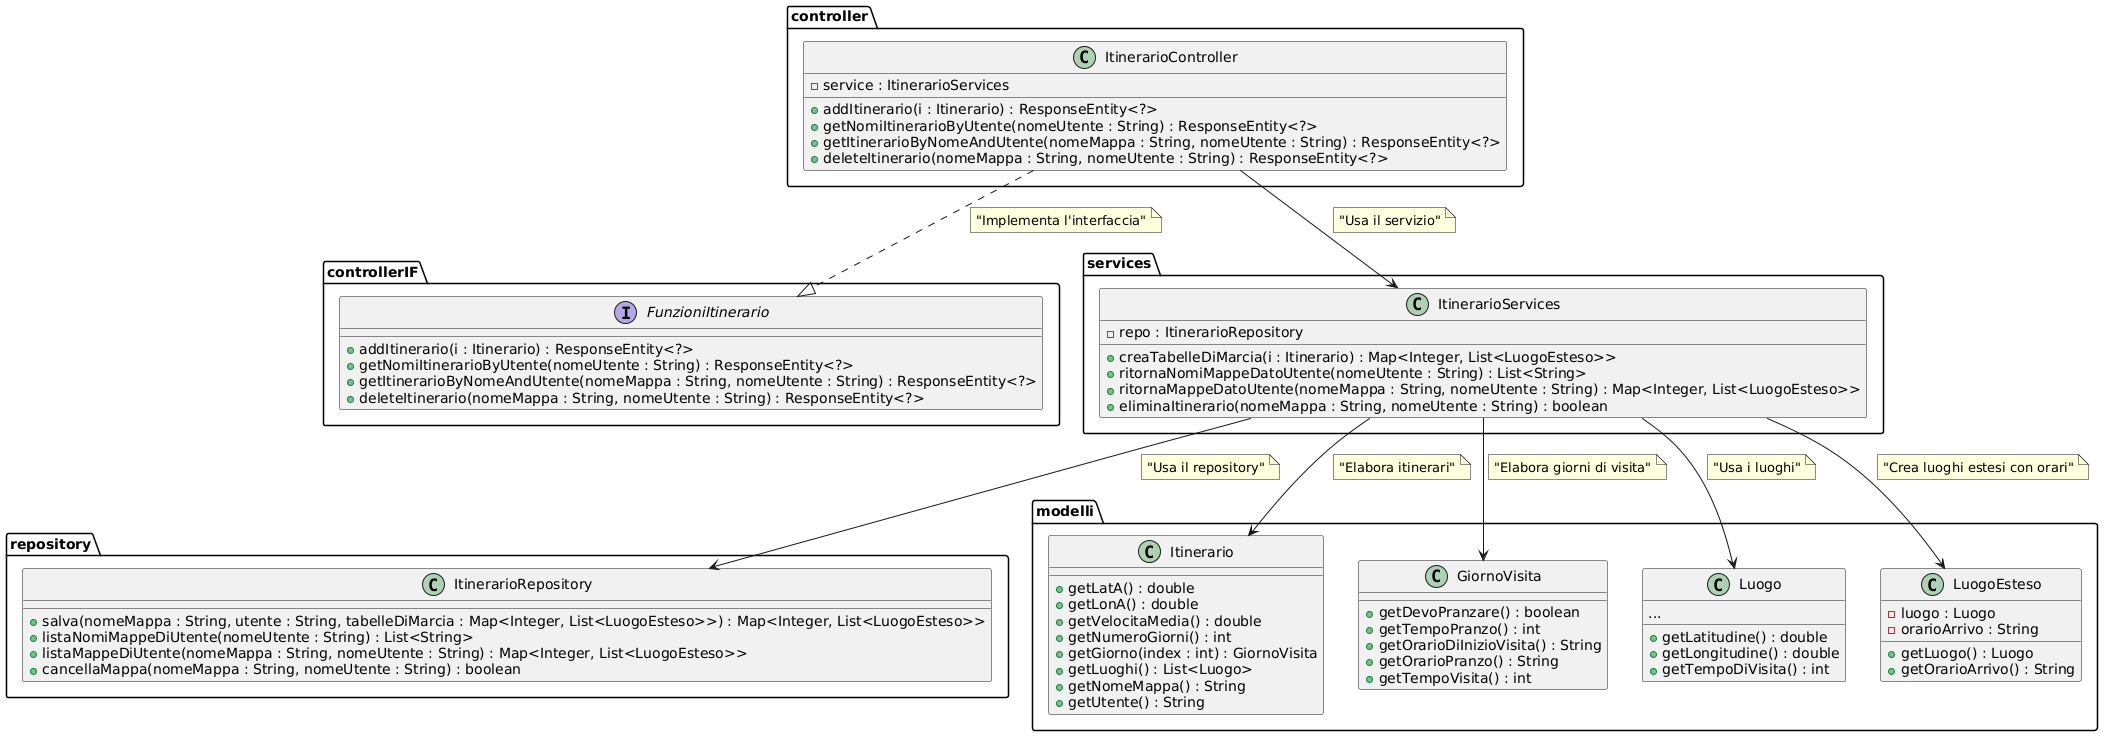

The diagram above was rendered by PlantUML. Its source (embedded in the PNG):
@startuml
package controller {
  class ItinerarioController {
    - service : ItinerarioServices
    + addItinerario(i : Itinerario) : ResponseEntity<?>
    + getNomiItinerarioByUtente(nomeUtente : String) : ResponseEntity<?>
    + getItinerarioByNomeAndUtente(nomeMappa : String, nomeUtente : String) : ResponseEntity<?>
    + deleteItinerario(nomeMappa : String, nomeUtente : String) : ResponseEntity<?>
  }
}

package controllerIF {
  interface FunzioniItinerario {
    + addItinerario(i : Itinerario) : ResponseEntity<?>
    + getNomiItinerarioByUtente(nomeUtente : String) : ResponseEntity<?>
    + getItinerarioByNomeAndUtente(nomeMappa : String, nomeUtente : String) : ResponseEntity<?>
    + deleteItinerario(nomeMappa : String, nomeUtente : String) : ResponseEntity<?>
  }
}

package services {
  class ItinerarioServices {
    - repo : ItinerarioRepository
    + creaTabelleDiMarcia(i : Itinerario) : Map<Integer, List<LuogoEsteso>>
    + ritornaNomiMappeDatoUtente(nomeUtente : String) : List<String>
    + ritornaMappeDatoUtente(nomeMappa : String, nomeUtente : String) : Map<Integer, List<LuogoEsteso>>
    + eliminaItinerario(nomeMappa : String, nomeUtente : String) : boolean
  }
}

package repository {
  class ItinerarioRepository {
    + salva(nomeMappa : String, utente : String, tabelleDiMarcia : Map<Integer, List<LuogoEsteso>>) : Map<Integer, List<LuogoEsteso>>
    + listaNomiMappeDiUtente(nomeUtente : String) : List<String>
    + listaMappeDiUtente(nomeMappa : String, nomeUtente : String) : Map<Integer, List<LuogoEsteso>>
    + cancellaMappa(nomeMappa : String, nomeUtente : String) : boolean
  }
}

package modelli {
  class Itinerario {
    + getLatA() : double
    + getLonA() : double
    + getVelocitaMedia() : double
    + getNumeroGiorni() : int
    + getGiorno(index : int) : GiornoVisita
    + getLuoghi() : List<Luogo>
    + getNomeMappa() : String
    + getUtente() : String
  }

  class GiornoVisita {
    + getDevoPranzare() : boolean
    + getTempoPranzo() : int
    + getOrarioDiInizioVisita() : String
    + getOrarioPranzo() : String
    + getTempoVisita() : int
  }

  class Luogo {
    + getLatitudine() : double
    + getLongitudine() : double
    + getTempoDiVisita() : int
    ...
  }

  class LuogoEsteso {
    - luogo : Luogo
    - orarioArrivo : String
    + getLuogo() : Luogo
    + getOrarioArrivo() : String
  }
}

' Relazioni con etichette
ItinerarioController ..|> FunzioniItinerario
note on link
  "Implementa l'interfaccia"
end note

ItinerarioController --> ItinerarioServices
note on link
  "Usa il servizio"
end note

ItinerarioServices --> ItinerarioRepository
note on link
  "Usa il repository"
end note

ItinerarioServices --> Itinerario
note on link
  "Elabora itinerari"
end note

ItinerarioServices --> GiornoVisita
note on link
  "Elabora giorni di visita"
end note

ItinerarioServices --> Luogo
note on link
  "Usa i luoghi"
end note

ItinerarioServices --> LuogoEsteso
note on link
  "Crea luoghi estesi con orari"
end note
@enduml